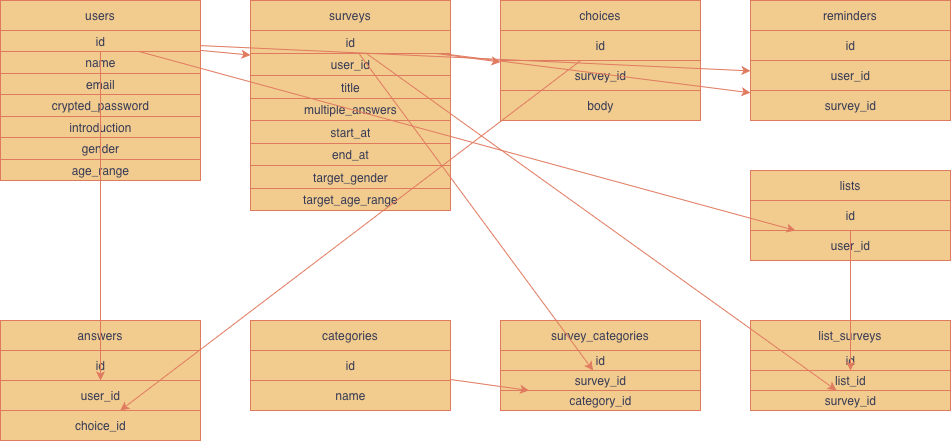

The diagram above was exported from draw.io. Its source (the exported page's mxGraphModel, read from the mxfile embedded in the PNG):
<mxGraphModel dx="1069" dy="567" grid="1" gridSize="10" guides="1" tooltips="1" connect="1" arrows="1" fold="1" page="1" pageScale="1" pageWidth="827" pageHeight="1169" background="light-dark(#FFFFFF,#FFFFFF)" math="0" shadow="0" adaptiveColors="simple">
  <root>
    <mxCell id="0" />
    <mxCell id="1" parent="0" />
    <mxCell id="2" parent="1" style="shape=table;startSize=30;container=1;collapsible=1;childLayout=tableLayout;labelBackgroundColor=none;fillColor=#F2CC8F;strokeColor=#E07A5F;fontColor=#393C56;" value="users" vertex="1">
      <mxGeometry height="180" width="200" x="30" y="30" as="geometry" />
    </mxCell>
    <mxCell id="3" parent="2" style="shape=tableRow;html=1;labelBackgroundColor=none;fillColor=#F2CC8F;strokeColor=#E07A5F;fontColor=#393C56;" value="id" vertex="1">
      <mxGeometry height="21" width="200" y="30" as="geometry" />
    </mxCell>
    <mxCell id="4" parent="2" style="shape=tableRow;html=1;labelBackgroundColor=none;fillColor=#F2CC8F;strokeColor=#E07A5F;fontColor=#393C56;" value="name" vertex="1">
      <mxGeometry height="22" width="200" y="51" as="geometry" />
    </mxCell>
    <mxCell id="5" parent="2" style="shape=tableRow;html=1;labelBackgroundColor=none;fillColor=#F2CC8F;strokeColor=#E07A5F;fontColor=#393C56;" value="email" vertex="1">
      <mxGeometry height="21" width="200" y="73" as="geometry" />
    </mxCell>
    <mxCell id="6" parent="2" style="shape=tableRow;html=1;labelBackgroundColor=none;fillColor=#F2CC8F;strokeColor=#E07A5F;fontColor=#393C56;" value="crypted_password" vertex="1">
      <mxGeometry height="22" width="200" y="94" as="geometry" />
    </mxCell>
    <mxCell id="7" parent="2" style="shape=tableRow;html=1;labelBackgroundColor=none;fillColor=#F2CC8F;strokeColor=#E07A5F;fontColor=#393C56;" value="introduction" vertex="1">
      <mxGeometry height="21" width="200" y="116" as="geometry" />
    </mxCell>
    <mxCell id="8" parent="2" style="shape=tableRow;html=1;labelBackgroundColor=none;fillColor=#F2CC8F;strokeColor=#E07A5F;fontColor=#393C56;" value="gender" vertex="1">
      <mxGeometry height="22" width="200" y="137" as="geometry" />
    </mxCell>
    <mxCell id="9" parent="2" style="shape=tableRow;html=1;labelBackgroundColor=none;fillColor=#F2CC8F;strokeColor=#E07A5F;fontColor=#393C56;" value="age_range" vertex="1">
      <mxGeometry height="21" width="200" y="159" as="geometry" />
    </mxCell>
    <mxCell id="10" parent="1" style="shape=table;startSize=30;container=1;collapsible=1;childLayout=tableLayout;labelBackgroundColor=none;fillColor=#F2CC8F;strokeColor=#E07A5F;fontColor=#393C56;" value="surveys" vertex="1">
      <mxGeometry height="210" width="200" x="280" y="30" as="geometry" />
    </mxCell>
    <mxCell id="11" parent="10" style="shape=tableRow;html=1;labelBackgroundColor=none;fillColor=#F2CC8F;strokeColor=#E07A5F;fontColor=#393C56;" value="id" vertex="1">
      <mxGeometry height="23" width="200" y="30" as="geometry" />
    </mxCell>
    <mxCell id="12" parent="10" style="shape=tableRow;html=1;labelBackgroundColor=none;fillColor=#F2CC8F;strokeColor=#E07A5F;fontColor=#393C56;" value="user_id" vertex="1">
      <mxGeometry height="22" width="200" y="53" as="geometry" />
    </mxCell>
    <mxCell id="13" parent="10" style="shape=tableRow;html=1;labelBackgroundColor=none;fillColor=#F2CC8F;strokeColor=#E07A5F;fontColor=#393C56;" value="title" vertex="1">
      <mxGeometry height="23" width="200" y="75" as="geometry" />
    </mxCell>
    <mxCell id="14" parent="10" style="shape=tableRow;html=1;labelBackgroundColor=none;fillColor=#F2CC8F;strokeColor=#E07A5F;fontColor=#393C56;" value="multiple_answers" vertex="1">
      <mxGeometry height="22" width="200" y="98" as="geometry" />
    </mxCell>
    <mxCell id="15" parent="10" style="shape=tableRow;html=1;labelBackgroundColor=none;fillColor=#F2CC8F;strokeColor=#E07A5F;fontColor=#393C56;" value="start_at" vertex="1">
      <mxGeometry height="23" width="200" y="120" as="geometry" />
    </mxCell>
    <mxCell id="16" parent="10" style="shape=tableRow;html=1;labelBackgroundColor=none;fillColor=#F2CC8F;strokeColor=#E07A5F;fontColor=#393C56;" value="end_at" vertex="1">
      <mxGeometry height="22" width="200" y="143" as="geometry" />
    </mxCell>
    <mxCell id="17" parent="10" style="shape=tableRow;html=1;labelBackgroundColor=none;fillColor=#F2CC8F;strokeColor=#E07A5F;fontColor=#393C56;" value="target_gender" vertex="1">
      <mxGeometry height="23" width="200" y="165" as="geometry" />
    </mxCell>
    <mxCell id="18" parent="10" style="shape=tableRow;html=1;labelBackgroundColor=none;fillColor=#F2CC8F;strokeColor=#E07A5F;fontColor=#393C56;" value="target_age_range" vertex="1">
      <mxGeometry height="22" width="200" y="188" as="geometry" />
    </mxCell>
    <mxCell id="20" parent="1" style="shape=table;startSize=30;container=1;collapsible=1;childLayout=tableLayout;labelBackgroundColor=none;fillColor=#F2CC8F;strokeColor=#E07A5F;fontColor=#393C56;" value="choices" vertex="1">
      <mxGeometry height="120" width="200" x="530" y="30" as="geometry" />
    </mxCell>
    <mxCell id="21" parent="20" style="shape=tableRow;html=1;labelBackgroundColor=none;fillColor=#F2CC8F;strokeColor=#E07A5F;fontColor=#393C56;" value="id" vertex="1">
      <mxGeometry height="30" width="200" y="30" as="geometry" />
    </mxCell>
    <mxCell id="22" parent="20" style="shape=tableRow;html=1;labelBackgroundColor=none;fillColor=#F2CC8F;strokeColor=#E07A5F;fontColor=#393C56;" value="survey_id" vertex="1">
      <mxGeometry height="30" width="200" y="60" as="geometry" />
    </mxCell>
    <mxCell id="23" parent="20" style="shape=tableRow;html=1;labelBackgroundColor=none;fillColor=#F2CC8F;strokeColor=#E07A5F;fontColor=#393C56;" value="body" vertex="1">
      <mxGeometry height="30" width="200" y="90" as="geometry" />
    </mxCell>
    <mxCell id="30" parent="1" style="shape=table;startSize=30;container=1;collapsible=1;childLayout=tableLayout;labelBackgroundColor=none;fillColor=#F2CC8F;strokeColor=#E07A5F;fontColor=#393C56;" value="categories" vertex="1">
      <mxGeometry height="90" width="200" x="280" y="350" as="geometry" />
    </mxCell>
    <mxCell id="31" parent="30" style="shape=tableRow;html=1;labelBackgroundColor=none;fillColor=#F2CC8F;strokeColor=#E07A5F;fontColor=#393C56;" value="id" vertex="1">
      <mxGeometry height="30" width="200" y="30" as="geometry" />
    </mxCell>
    <mxCell id="32" parent="30" style="shape=tableRow;html=1;labelBackgroundColor=none;fillColor=#F2CC8F;strokeColor=#E07A5F;fontColor=#393C56;" value="name" vertex="1">
      <mxGeometry height="30" width="200" y="60" as="geometry" />
    </mxCell>
    <mxCell id="40" parent="1" style="shape=table;startSize=30;container=1;collapsible=1;childLayout=tableLayout;labelBackgroundColor=none;fillColor=#F2CC8F;strokeColor=#E07A5F;fontColor=#393C56;" value="survey_categories" vertex="1">
      <mxGeometry height="90" width="200" x="530" y="350" as="geometry" />
    </mxCell>
    <mxCell id="41" parent="40" style="shape=tableRow;html=1;labelBackgroundColor=none;fillColor=#F2CC8F;strokeColor=#E07A5F;fontColor=#393C56;" value="id" vertex="1">
      <mxGeometry height="20" width="200" y="30" as="geometry" />
    </mxCell>
    <mxCell id="42" parent="40" style="shape=tableRow;html=1;labelBackgroundColor=none;fillColor=#F2CC8F;strokeColor=#E07A5F;fontColor=#393C56;" value="survey_id" vertex="1">
      <mxGeometry height="20" width="200" y="50" as="geometry" />
    </mxCell>
    <mxCell id="43" parent="40" style="shape=tableRow;html=1;labelBackgroundColor=none;fillColor=#F2CC8F;strokeColor=#E07A5F;fontColor=#393C56;" value="category_id" vertex="1">
      <mxGeometry height="20" width="200" y="70" as="geometry" />
    </mxCell>
    <mxCell id="50" parent="1" style="shape=table;startSize=30;container=1;collapsible=1;childLayout=tableLayout;labelBackgroundColor=none;fillColor=#F2CC8F;strokeColor=#E07A5F;fontColor=#393C56;" value="answers" vertex="1">
      <mxGeometry height="120" width="200" x="30" y="350" as="geometry" />
    </mxCell>
    <mxCell id="51" parent="50" style="shape=tableRow;html=1;labelBackgroundColor=none;fillColor=#F2CC8F;strokeColor=#E07A5F;fontColor=#393C56;" value="id" vertex="1">
      <mxGeometry height="30" width="200" y="30" as="geometry" />
    </mxCell>
    <mxCell id="52" parent="50" style="shape=tableRow;html=1;labelBackgroundColor=none;fillColor=#F2CC8F;strokeColor=#E07A5F;fontColor=#393C56;" value="user_id" vertex="1">
      <mxGeometry height="30" width="200" y="60" as="geometry" />
    </mxCell>
    <mxCell id="53" parent="50" style="shape=tableRow;html=1;labelBackgroundColor=none;fillColor=#F2CC8F;strokeColor=#E07A5F;fontColor=#393C56;" value="choice_id" vertex="1">
      <mxGeometry height="30" width="200" y="90" as="geometry" />
    </mxCell>
    <mxCell id="60" parent="1" style="shape=table;startSize=30;container=1;collapsible=1;childLayout=tableLayout;labelBackgroundColor=none;fillColor=#F2CC8F;strokeColor=#E07A5F;fontColor=#393C56;" value="reminders" vertex="1">
      <mxGeometry height="120" width="200" x="780" y="30" as="geometry" />
    </mxCell>
    <mxCell id="61" parent="60" style="shape=tableRow;html=1;labelBackgroundColor=none;fillColor=#F2CC8F;strokeColor=#E07A5F;fontColor=#393C56;" value="id" vertex="1">
      <mxGeometry height="30" width="200" y="30" as="geometry" />
    </mxCell>
    <mxCell id="62" parent="60" style="shape=tableRow;html=1;labelBackgroundColor=none;fillColor=#F2CC8F;strokeColor=#E07A5F;fontColor=#393C56;" value="user_id" vertex="1">
      <mxGeometry height="30" width="200" y="60" as="geometry" />
    </mxCell>
    <mxCell id="63" parent="60" style="shape=tableRow;html=1;labelBackgroundColor=none;fillColor=#F2CC8F;strokeColor=#E07A5F;fontColor=#393C56;" value="survey_id" vertex="1">
      <mxGeometry height="30" width="200" y="90" as="geometry" />
    </mxCell>
    <mxCell id="70" parent="1" style="shape=table;startSize=30;container=1;collapsible=1;childLayout=tableLayout;labelBackgroundColor=none;fillColor=#F2CC8F;strokeColor=#E07A5F;fontColor=#393C56;" value="lists" vertex="1">
      <mxGeometry height="90" width="200" x="780" y="200" as="geometry" />
    </mxCell>
    <mxCell id="71" parent="70" style="shape=tableRow;html=1;labelBackgroundColor=none;fillColor=#F2CC8F;strokeColor=#E07A5F;fontColor=#393C56;" value="id" vertex="1">
      <mxGeometry height="30" width="200" y="30" as="geometry" />
    </mxCell>
    <mxCell id="72" parent="70" style="shape=tableRow;html=1;labelBackgroundColor=none;fillColor=#F2CC8F;strokeColor=#E07A5F;fontColor=#393C56;" value="user_id" vertex="1">
      <mxGeometry height="30" width="200" y="60" as="geometry" />
    </mxCell>
    <mxCell id="80" parent="1" style="shape=table;startSize=30;container=1;collapsible=1;childLayout=tableLayout;labelBackgroundColor=none;fillColor=#F2CC8F;strokeColor=#E07A5F;fontColor=#393C56;" value="list_surveys" vertex="1">
      <mxGeometry height="90" width="200" x="780" y="350" as="geometry" />
    </mxCell>
    <mxCell id="81" parent="80" style="shape=tableRow;html=1;labelBackgroundColor=none;fillColor=#F2CC8F;strokeColor=#E07A5F;fontColor=#393C56;" value="id" vertex="1">
      <mxGeometry height="20" width="200" y="30" as="geometry" />
    </mxCell>
    <mxCell id="82" parent="80" style="shape=tableRow;html=1;labelBackgroundColor=none;fillColor=#F2CC8F;strokeColor=#E07A5F;fontColor=#393C56;" value="list_id" vertex="1">
      <mxGeometry height="20" width="200" y="50" as="geometry" />
    </mxCell>
    <mxCell id="83" parent="80" style="shape=tableRow;html=1;labelBackgroundColor=none;fillColor=#F2CC8F;strokeColor=#E07A5F;fontColor=#393C56;" value="survey_id" vertex="1">
      <mxGeometry height="20" width="200" y="70" as="geometry" />
    </mxCell>
    <mxCell id="101" edge="1" parent="1" source="3" style="labelBackgroundColor=none;fontColor=default;strokeColor=#E07A5F;" target="12">
      <mxGeometry relative="1" as="geometry" />
    </mxCell>
    <mxCell id="102" edge="1" parent="1" source="11" style="labelBackgroundColor=none;fontColor=default;strokeColor=#E07A5F;" target="22">
      <mxGeometry relative="1" as="geometry" />
    </mxCell>
    <mxCell id="103" edge="1" parent="1" source="11" style="labelBackgroundColor=none;fontColor=default;strokeColor=#E07A5F;" target="42">
      <mxGeometry relative="1" as="geometry" />
    </mxCell>
    <mxCell id="104" edge="1" parent="1" source="31" style="labelBackgroundColor=none;fontColor=default;strokeColor=#E07A5F;" target="43">
      <mxGeometry relative="1" as="geometry" />
    </mxCell>
    <mxCell id="105" edge="1" parent="1" source="3" style="labelBackgroundColor=none;fontColor=default;strokeColor=#E07A5F;" target="52">
      <mxGeometry relative="1" as="geometry" />
    </mxCell>
    <mxCell id="106" edge="1" parent="1" source="21" style="labelBackgroundColor=none;fontColor=default;strokeColor=#E07A5F;" target="53">
      <mxGeometry relative="1" as="geometry" />
    </mxCell>
    <mxCell id="107" edge="1" parent="1" source="3" style="labelBackgroundColor=none;fontColor=default;strokeColor=#E07A5F;" target="62">
      <mxGeometry relative="1" as="geometry" />
    </mxCell>
    <mxCell id="108" edge="1" parent="1" source="11" style="labelBackgroundColor=none;fontColor=default;strokeColor=#E07A5F;" target="63">
      <mxGeometry relative="1" as="geometry" />
    </mxCell>
    <mxCell id="109" edge="1" parent="1" source="3" style="labelBackgroundColor=none;fontColor=default;strokeColor=#E07A5F;" target="72">
      <mxGeometry relative="1" as="geometry" />
    </mxCell>
    <mxCell id="110" edge="1" parent="1" source="71" style="labelBackgroundColor=none;fontColor=default;strokeColor=#E07A5F;" target="82">
      <mxGeometry relative="1" as="geometry" />
    </mxCell>
    <mxCell id="111" edge="1" parent="1" source="11" style="labelBackgroundColor=none;fontColor=default;strokeColor=#E07A5F;" target="83">
      <mxGeometry relative="1" as="geometry" />
    </mxCell>
  </root>
</mxGraphModel>